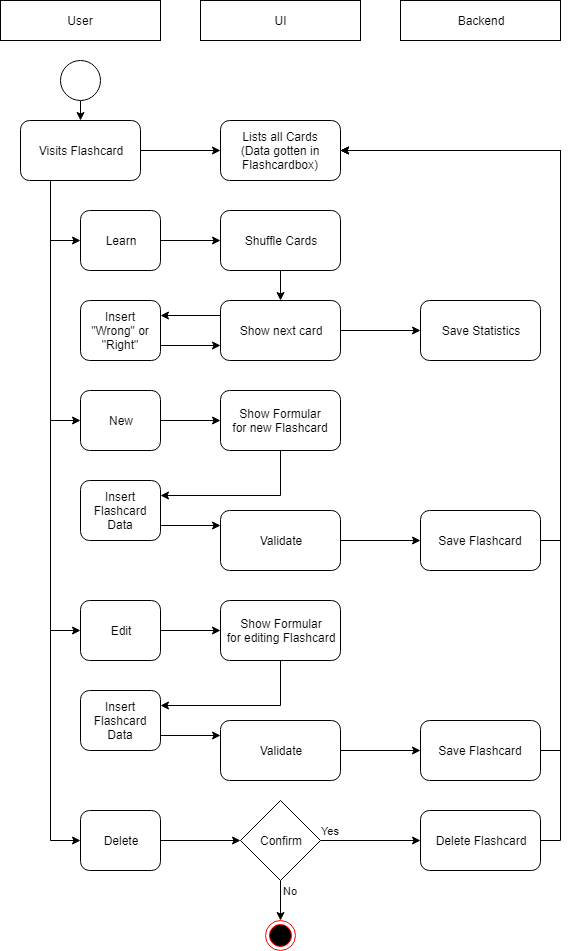

The diagram above was exported from draw.io. Its source (the exported page's mxGraphModel, read from the mxfile embedded in the PNG):
<mxGraphModel dx="2034" dy="1156" grid="1" gridSize="10" guides="1" tooltips="1" connect="1" arrows="1" fold="1" page="1" pageScale="1" pageWidth="827" pageHeight="1169" math="0" shadow="0">
  <root>
    <mxCell id="0" />
    <mxCell id="1" parent="0" />
    <mxCell id="j-otgvSEuA1MmlvrzmpV-1" value="UI&lt;br&gt;" style="rounded=0;whiteSpace=wrap;html=1;" vertex="1" parent="1">
      <mxGeometry x="320" y="40" width="160" height="40" as="geometry" />
    </mxCell>
    <mxCell id="j-otgvSEuA1MmlvrzmpV-2" value="User&lt;br&gt;" style="rounded=0;whiteSpace=wrap;html=1;" vertex="1" parent="1">
      <mxGeometry x="120" y="40" width="160" height="40" as="geometry" />
    </mxCell>
    <mxCell id="j-otgvSEuA1MmlvrzmpV-3" value="Backend&lt;br&gt;" style="rounded=0;whiteSpace=wrap;html=1;" vertex="1" parent="1">
      <mxGeometry x="520" y="40" width="160" height="40" as="geometry" />
    </mxCell>
    <mxCell id="j-otgvSEuA1MmlvrzmpV-6" style="edgeStyle=orthogonalEdgeStyle;rounded=0;orthogonalLoop=1;jettySize=auto;html=1;exitX=0.5;exitY=1;exitDx=0;exitDy=0;entryX=0.5;entryY=0;entryDx=0;entryDy=0;" edge="1" parent="1" source="j-otgvSEuA1MmlvrzmpV-4" target="j-otgvSEuA1MmlvrzmpV-5">
      <mxGeometry relative="1" as="geometry" />
    </mxCell>
    <mxCell id="j-otgvSEuA1MmlvrzmpV-4" value="" style="ellipse;whiteSpace=wrap;html=1;aspect=fixed;" vertex="1" parent="1">
      <mxGeometry x="180" y="100" width="40" height="40" as="geometry" />
    </mxCell>
    <mxCell id="j-otgvSEuA1MmlvrzmpV-8" style="edgeStyle=orthogonalEdgeStyle;rounded=0;orthogonalLoop=1;jettySize=auto;html=1;exitX=1;exitY=0.5;exitDx=0;exitDy=0;entryX=0;entryY=0.5;entryDx=0;entryDy=0;" edge="1" parent="1" source="j-otgvSEuA1MmlvrzmpV-5" target="j-otgvSEuA1MmlvrzmpV-7">
      <mxGeometry relative="1" as="geometry" />
    </mxCell>
    <mxCell id="j-otgvSEuA1MmlvrzmpV-10" style="edgeStyle=orthogonalEdgeStyle;rounded=0;orthogonalLoop=1;jettySize=auto;html=1;exitX=0.25;exitY=1;exitDx=0;exitDy=0;entryX=0;entryY=0.5;entryDx=0;entryDy=0;" edge="1" parent="1" source="j-otgvSEuA1MmlvrzmpV-5" target="j-otgvSEuA1MmlvrzmpV-9">
      <mxGeometry relative="1" as="geometry" />
    </mxCell>
    <mxCell id="j-otgvSEuA1MmlvrzmpV-22" style="edgeStyle=orthogonalEdgeStyle;rounded=0;orthogonalLoop=1;jettySize=auto;html=1;exitX=0.25;exitY=1;exitDx=0;exitDy=0;entryX=0;entryY=0.5;entryDx=0;entryDy=0;" edge="1" parent="1" source="j-otgvSEuA1MmlvrzmpV-5" target="j-otgvSEuA1MmlvrzmpV-21">
      <mxGeometry relative="1" as="geometry" />
    </mxCell>
    <mxCell id="j-otgvSEuA1MmlvrzmpV-26" style="edgeStyle=orthogonalEdgeStyle;rounded=0;orthogonalLoop=1;jettySize=auto;html=1;exitX=0.25;exitY=1;exitDx=0;exitDy=0;entryX=0;entryY=0.5;entryDx=0;entryDy=0;" edge="1" parent="1" source="j-otgvSEuA1MmlvrzmpV-5" target="j-otgvSEuA1MmlvrzmpV-24">
      <mxGeometry relative="1" as="geometry" />
    </mxCell>
    <mxCell id="j-otgvSEuA1MmlvrzmpV-27" style="edgeStyle=orthogonalEdgeStyle;rounded=0;orthogonalLoop=1;jettySize=auto;html=1;exitX=0.25;exitY=1;exitDx=0;exitDy=0;entryX=0;entryY=0.5;entryDx=0;entryDy=0;" edge="1" parent="1" source="j-otgvSEuA1MmlvrzmpV-5" target="j-otgvSEuA1MmlvrzmpV-25">
      <mxGeometry relative="1" as="geometry" />
    </mxCell>
    <mxCell id="j-otgvSEuA1MmlvrzmpV-5" value="Visits Flashcard" style="rounded=1;whiteSpace=wrap;html=1;" vertex="1" parent="1">
      <mxGeometry x="140" y="160" width="120" height="60" as="geometry" />
    </mxCell>
    <mxCell id="j-otgvSEuA1MmlvrzmpV-7" value="Lists all Cards&lt;br&gt;(Data gotten in Flashcardbox)&lt;br&gt;" style="rounded=1;whiteSpace=wrap;html=1;" vertex="1" parent="1">
      <mxGeometry x="340" y="160" width="120" height="60" as="geometry" />
    </mxCell>
    <mxCell id="j-otgvSEuA1MmlvrzmpV-12" style="edgeStyle=orthogonalEdgeStyle;rounded=0;orthogonalLoop=1;jettySize=auto;html=1;exitX=1;exitY=0.5;exitDx=0;exitDy=0;entryX=0;entryY=0.5;entryDx=0;entryDy=0;" edge="1" parent="1" source="j-otgvSEuA1MmlvrzmpV-9" target="j-otgvSEuA1MmlvrzmpV-11">
      <mxGeometry relative="1" as="geometry" />
    </mxCell>
    <mxCell id="j-otgvSEuA1MmlvrzmpV-9" value="Learn" style="rounded=1;whiteSpace=wrap;html=1;" vertex="1" parent="1">
      <mxGeometry x="200" y="250" width="80" height="60" as="geometry" />
    </mxCell>
    <mxCell id="j-otgvSEuA1MmlvrzmpV-14" style="edgeStyle=orthogonalEdgeStyle;rounded=0;orthogonalLoop=1;jettySize=auto;html=1;exitX=0.5;exitY=1;exitDx=0;exitDy=0;entryX=0.5;entryY=0;entryDx=0;entryDy=0;" edge="1" parent="1" source="j-otgvSEuA1MmlvrzmpV-11" target="j-otgvSEuA1MmlvrzmpV-13">
      <mxGeometry relative="1" as="geometry" />
    </mxCell>
    <mxCell id="j-otgvSEuA1MmlvrzmpV-11" value="Shuffle Cards" style="rounded=1;whiteSpace=wrap;html=1;" vertex="1" parent="1">
      <mxGeometry x="340" y="250" width="120" height="60" as="geometry" />
    </mxCell>
    <mxCell id="j-otgvSEuA1MmlvrzmpV-17" style="edgeStyle=orthogonalEdgeStyle;rounded=0;orthogonalLoop=1;jettySize=auto;html=1;exitX=0;exitY=0.25;exitDx=0;exitDy=0;entryX=1;entryY=0.25;entryDx=0;entryDy=0;" edge="1" parent="1" source="j-otgvSEuA1MmlvrzmpV-13" target="j-otgvSEuA1MmlvrzmpV-15">
      <mxGeometry relative="1" as="geometry" />
    </mxCell>
    <mxCell id="j-otgvSEuA1MmlvrzmpV-20" style="edgeStyle=orthogonalEdgeStyle;rounded=0;orthogonalLoop=1;jettySize=auto;html=1;exitX=1;exitY=0.5;exitDx=0;exitDy=0;entryX=0;entryY=0.5;entryDx=0;entryDy=0;" edge="1" parent="1" source="j-otgvSEuA1MmlvrzmpV-13" target="j-otgvSEuA1MmlvrzmpV-19">
      <mxGeometry relative="1" as="geometry" />
    </mxCell>
    <mxCell id="j-otgvSEuA1MmlvrzmpV-13" value="Show next card" style="rounded=1;whiteSpace=wrap;html=1;" vertex="1" parent="1">
      <mxGeometry x="340" y="340" width="120" height="60" as="geometry" />
    </mxCell>
    <mxCell id="j-otgvSEuA1MmlvrzmpV-18" style="edgeStyle=orthogonalEdgeStyle;rounded=0;orthogonalLoop=1;jettySize=auto;html=1;exitX=1;exitY=0.75;exitDx=0;exitDy=0;entryX=0;entryY=0.75;entryDx=0;entryDy=0;" edge="1" parent="1" source="j-otgvSEuA1MmlvrzmpV-15" target="j-otgvSEuA1MmlvrzmpV-13">
      <mxGeometry relative="1" as="geometry" />
    </mxCell>
    <mxCell id="j-otgvSEuA1MmlvrzmpV-15" value="Insert &quot;Wrong&quot; or &quot;Right&quot;" style="rounded=1;whiteSpace=wrap;html=1;" vertex="1" parent="1">
      <mxGeometry x="200" y="340" width="80" height="60" as="geometry" />
    </mxCell>
    <mxCell id="j-otgvSEuA1MmlvrzmpV-19" value="Save Statistics" style="rounded=1;whiteSpace=wrap;html=1;" vertex="1" parent="1">
      <mxGeometry x="540" y="340" width="120" height="60" as="geometry" />
    </mxCell>
    <mxCell id="j-otgvSEuA1MmlvrzmpV-29" style="edgeStyle=orthogonalEdgeStyle;rounded=0;orthogonalLoop=1;jettySize=auto;html=1;exitX=1;exitY=0.5;exitDx=0;exitDy=0;entryX=0;entryY=0.5;entryDx=0;entryDy=0;" edge="1" parent="1" source="j-otgvSEuA1MmlvrzmpV-21" target="j-otgvSEuA1MmlvrzmpV-28">
      <mxGeometry relative="1" as="geometry" />
    </mxCell>
    <mxCell id="j-otgvSEuA1MmlvrzmpV-21" value="New" style="rounded=1;whiteSpace=wrap;html=1;" vertex="1" parent="1">
      <mxGeometry x="200" y="430" width="80" height="60" as="geometry" />
    </mxCell>
    <mxCell id="j-otgvSEuA1MmlvrzmpV-39" style="edgeStyle=orthogonalEdgeStyle;rounded=0;orthogonalLoop=1;jettySize=auto;html=1;exitX=1;exitY=0.5;exitDx=0;exitDy=0;entryX=0;entryY=0.5;entryDx=0;entryDy=0;" edge="1" parent="1" source="j-otgvSEuA1MmlvrzmpV-24" target="j-otgvSEuA1MmlvrzmpV-38">
      <mxGeometry relative="1" as="geometry" />
    </mxCell>
    <mxCell id="j-otgvSEuA1MmlvrzmpV-24" value="Edit" style="rounded=1;whiteSpace=wrap;html=1;" vertex="1" parent="1">
      <mxGeometry x="200" y="640" width="80" height="60" as="geometry" />
    </mxCell>
    <mxCell id="j-otgvSEuA1MmlvrzmpV-49" style="edgeStyle=orthogonalEdgeStyle;rounded=0;orthogonalLoop=1;jettySize=auto;html=1;exitX=1;exitY=0.5;exitDx=0;exitDy=0;entryX=0;entryY=0.5;entryDx=0;entryDy=0;" edge="1" parent="1" source="j-otgvSEuA1MmlvrzmpV-25" target="j-otgvSEuA1MmlvrzmpV-48">
      <mxGeometry relative="1" as="geometry" />
    </mxCell>
    <mxCell id="j-otgvSEuA1MmlvrzmpV-25" value="Delete" style="rounded=1;whiteSpace=wrap;html=1;" vertex="1" parent="1">
      <mxGeometry x="200" y="850" width="80" height="60" as="geometry" />
    </mxCell>
    <mxCell id="j-otgvSEuA1MmlvrzmpV-31" style="edgeStyle=orthogonalEdgeStyle;rounded=0;orthogonalLoop=1;jettySize=auto;html=1;exitX=0.5;exitY=1;exitDx=0;exitDy=0;entryX=1;entryY=0.25;entryDx=0;entryDy=0;" edge="1" parent="1" source="j-otgvSEuA1MmlvrzmpV-28" target="j-otgvSEuA1MmlvrzmpV-30">
      <mxGeometry relative="1" as="geometry" />
    </mxCell>
    <mxCell id="j-otgvSEuA1MmlvrzmpV-28" value="Show Formular&lt;br&gt;for new Flashcard&lt;br&gt;" style="rounded=1;whiteSpace=wrap;html=1;" vertex="1" parent="1">
      <mxGeometry x="340" y="430" width="120" height="60" as="geometry" />
    </mxCell>
    <mxCell id="j-otgvSEuA1MmlvrzmpV-34" style="edgeStyle=orthogonalEdgeStyle;rounded=0;orthogonalLoop=1;jettySize=auto;html=1;exitX=1;exitY=0.75;exitDx=0;exitDy=0;entryX=0;entryY=0.25;entryDx=0;entryDy=0;" edge="1" parent="1" source="j-otgvSEuA1MmlvrzmpV-30" target="j-otgvSEuA1MmlvrzmpV-33">
      <mxGeometry relative="1" as="geometry" />
    </mxCell>
    <mxCell id="j-otgvSEuA1MmlvrzmpV-30" value="Insert Flashcard Data&lt;br&gt;" style="rounded=1;whiteSpace=wrap;html=1;" vertex="1" parent="1">
      <mxGeometry x="200" y="520" width="80" height="60" as="geometry" />
    </mxCell>
    <mxCell id="j-otgvSEuA1MmlvrzmpV-36" style="edgeStyle=orthogonalEdgeStyle;rounded=0;orthogonalLoop=1;jettySize=auto;html=1;exitX=1;exitY=0.5;exitDx=0;exitDy=0;entryX=0;entryY=0.5;entryDx=0;entryDy=0;" edge="1" parent="1" source="j-otgvSEuA1MmlvrzmpV-33" target="j-otgvSEuA1MmlvrzmpV-35">
      <mxGeometry relative="1" as="geometry" />
    </mxCell>
    <mxCell id="j-otgvSEuA1MmlvrzmpV-33" value="Validate" style="rounded=1;whiteSpace=wrap;html=1;" vertex="1" parent="1">
      <mxGeometry x="340" y="550" width="120" height="60" as="geometry" />
    </mxCell>
    <mxCell id="j-otgvSEuA1MmlvrzmpV-37" style="edgeStyle=orthogonalEdgeStyle;rounded=0;orthogonalLoop=1;jettySize=auto;html=1;exitX=1;exitY=0.5;exitDx=0;exitDy=0;entryX=1;entryY=0.5;entryDx=0;entryDy=0;" edge="1" parent="1" source="j-otgvSEuA1MmlvrzmpV-35" target="j-otgvSEuA1MmlvrzmpV-7">
      <mxGeometry relative="1" as="geometry" />
    </mxCell>
    <mxCell id="j-otgvSEuA1MmlvrzmpV-35" value="Save Flashcard" style="rounded=1;whiteSpace=wrap;html=1;" vertex="1" parent="1">
      <mxGeometry x="540" y="550" width="120" height="60" as="geometry" />
    </mxCell>
    <mxCell id="j-otgvSEuA1MmlvrzmpV-42" style="edgeStyle=orthogonalEdgeStyle;rounded=0;orthogonalLoop=1;jettySize=auto;html=1;exitX=0.5;exitY=1;exitDx=0;exitDy=0;entryX=1;entryY=0.25;entryDx=0;entryDy=0;" edge="1" parent="1" source="j-otgvSEuA1MmlvrzmpV-38" target="j-otgvSEuA1MmlvrzmpV-40">
      <mxGeometry relative="1" as="geometry" />
    </mxCell>
    <mxCell id="j-otgvSEuA1MmlvrzmpV-38" value="Show Formular&lt;br&gt;for editing Flashcard&lt;br&gt;" style="rounded=1;whiteSpace=wrap;html=1;" vertex="1" parent="1">
      <mxGeometry x="340" y="640" width="120" height="60" as="geometry" />
    </mxCell>
    <mxCell id="j-otgvSEuA1MmlvrzmpV-43" style="edgeStyle=orthogonalEdgeStyle;rounded=0;orthogonalLoop=1;jettySize=auto;html=1;exitX=1;exitY=0.75;exitDx=0;exitDy=0;entryX=0;entryY=0.25;entryDx=0;entryDy=0;" edge="1" parent="1" source="j-otgvSEuA1MmlvrzmpV-40" target="j-otgvSEuA1MmlvrzmpV-41">
      <mxGeometry relative="1" as="geometry" />
    </mxCell>
    <mxCell id="j-otgvSEuA1MmlvrzmpV-40" value="Insert Flashcard Data&lt;br&gt;" style="rounded=1;whiteSpace=wrap;html=1;" vertex="1" parent="1">
      <mxGeometry x="200" y="730" width="80" height="60" as="geometry" />
    </mxCell>
    <mxCell id="j-otgvSEuA1MmlvrzmpV-45" style="edgeStyle=orthogonalEdgeStyle;rounded=0;orthogonalLoop=1;jettySize=auto;html=1;exitX=1;exitY=0.5;exitDx=0;exitDy=0;entryX=0;entryY=0.5;entryDx=0;entryDy=0;" edge="1" parent="1" source="j-otgvSEuA1MmlvrzmpV-41" target="j-otgvSEuA1MmlvrzmpV-44">
      <mxGeometry relative="1" as="geometry" />
    </mxCell>
    <mxCell id="j-otgvSEuA1MmlvrzmpV-41" value="Validate" style="rounded=1;whiteSpace=wrap;html=1;" vertex="1" parent="1">
      <mxGeometry x="340" y="760" width="120" height="60" as="geometry" />
    </mxCell>
    <mxCell id="j-otgvSEuA1MmlvrzmpV-46" style="edgeStyle=orthogonalEdgeStyle;rounded=0;orthogonalLoop=1;jettySize=auto;html=1;exitX=1;exitY=0.5;exitDx=0;exitDy=0;entryX=1;entryY=0.5;entryDx=0;entryDy=0;" edge="1" parent="1" source="j-otgvSEuA1MmlvrzmpV-44" target="j-otgvSEuA1MmlvrzmpV-7">
      <mxGeometry relative="1" as="geometry" />
    </mxCell>
    <mxCell id="j-otgvSEuA1MmlvrzmpV-44" value="Save Flashcard" style="rounded=1;whiteSpace=wrap;html=1;" vertex="1" parent="1">
      <mxGeometry x="540" y="760" width="120" height="60" as="geometry" />
    </mxCell>
    <mxCell id="j-otgvSEuA1MmlvrzmpV-52" value="Yes" style="edgeStyle=orthogonalEdgeStyle;rounded=0;orthogonalLoop=1;jettySize=auto;html=1;exitX=1;exitY=0.5;exitDx=0;exitDy=0;entryX=0;entryY=0.5;entryDx=0;entryDy=0;" edge="1" parent="1" source="j-otgvSEuA1MmlvrzmpV-48" target="j-otgvSEuA1MmlvrzmpV-51">
      <mxGeometry x="-0.8" y="10" relative="1" as="geometry">
        <mxPoint as="offset" />
      </mxGeometry>
    </mxCell>
    <mxCell id="j-otgvSEuA1MmlvrzmpV-55" value="No" style="edgeStyle=orthogonalEdgeStyle;rounded=0;orthogonalLoop=1;jettySize=auto;html=1;exitX=0.5;exitY=1;exitDx=0;exitDy=0;entryX=0.5;entryY=0;entryDx=0;entryDy=0;" edge="1" parent="1" source="j-otgvSEuA1MmlvrzmpV-48" target="j-otgvSEuA1MmlvrzmpV-54">
      <mxGeometry x="-0.5" y="10" relative="1" as="geometry">
        <mxPoint as="offset" />
      </mxGeometry>
    </mxCell>
    <mxCell id="j-otgvSEuA1MmlvrzmpV-48" value="Confirm" style="rhombus;whiteSpace=wrap;html=1;" vertex="1" parent="1">
      <mxGeometry x="360" y="840" width="80" height="80" as="geometry" />
    </mxCell>
    <mxCell id="j-otgvSEuA1MmlvrzmpV-53" style="edgeStyle=orthogonalEdgeStyle;rounded=0;orthogonalLoop=1;jettySize=auto;html=1;exitX=1;exitY=0.5;exitDx=0;exitDy=0;entryX=1;entryY=0.5;entryDx=0;entryDy=0;" edge="1" parent="1" source="j-otgvSEuA1MmlvrzmpV-51" target="j-otgvSEuA1MmlvrzmpV-7">
      <mxGeometry relative="1" as="geometry" />
    </mxCell>
    <mxCell id="j-otgvSEuA1MmlvrzmpV-51" value="Delete Flashcard" style="rounded=1;whiteSpace=wrap;html=1;" vertex="1" parent="1">
      <mxGeometry x="540" y="850" width="120" height="60" as="geometry" />
    </mxCell>
    <mxCell id="j-otgvSEuA1MmlvrzmpV-54" value="" style="ellipse;html=1;shape=endState;fillColor=#000000;strokeColor=#ff0000;" vertex="1" parent="1">
      <mxGeometry x="385" y="960" width="30" height="30" as="geometry" />
    </mxCell>
  </root>
</mxGraphModel>